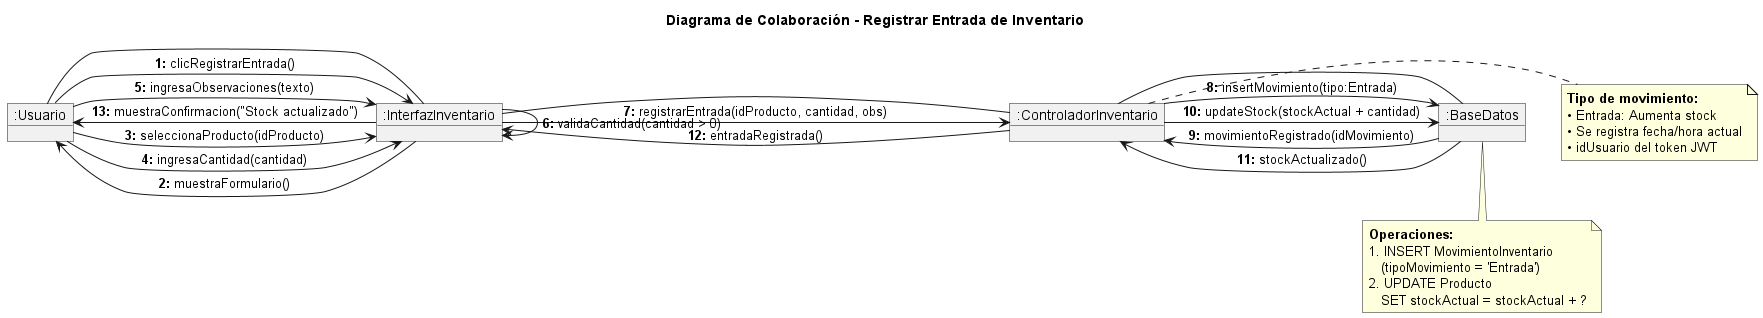

The diagram above was rendered by PlantUML. Its source (embedded in the PNG):
@startuml Colaboracion_Entrada_Inventario

title Diagrama de Colaboración - Registrar Entrada de Inventario

object ":Usuario" as Usuario
object ":InterfazInventario" as UI
object ":ControladorInventario" as Controller
object ":BaseDatos" as BD

Usuario -- UI
UI -- Controller
Controller -- BD

Usuario -> UI : **1:** clicRegistrarEntrada()
UI -> Usuario : **2:** muestraFormulario()
Usuario -> UI : **3:** seleccionaProducto(idProducto)
Usuario -> UI : **4:** ingresaCantidad(cantidad)
Usuario -> UI : **5:** ingresaObservaciones(texto)
UI -> UI : **6:** validaCantidad(cantidad > 0)
UI -> Controller : **7:** registrarEntrada(idProducto, cantidad, obs)
Controller -> BD : **8:** insertMovimiento(tipo:Entrada)
BD -> Controller : **9:** movimientoRegistrado(idMovimiento)
Controller -> BD : **10:** updateStock(stockActual + cantidad)
BD -> Controller : **11:** stockActualizado()
Controller -> UI : **12:** entradaRegistrada()
UI -> Usuario : **13:** muestraConfirmacion("Stock actualizado")

note right of Controller
  <b>Tipo de movimiento:</b>
  • Entrada: Aumenta stock
  • Se registra fecha/hora actual
  • idUsuario del token JWT
end note

note bottom of BD
  <b>Operaciones:</b>
  1. INSERT MovimientoInventario
     (tipoMovimiento = 'Entrada')
  2. UPDATE Producto
     SET stockActual = stockActual + ?
end note

@enduml